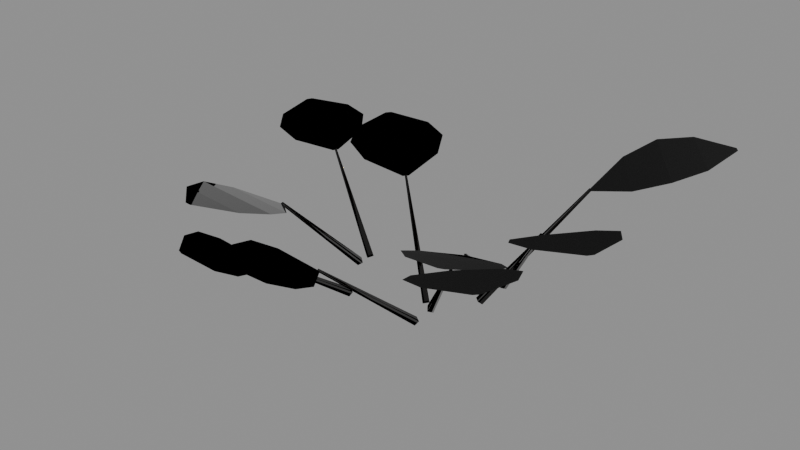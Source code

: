 # Source: floor.blend  (saved by Blender 5.2.44; exported with 4.5.12 LTS)
import bpy
from mathutils import Matrix  # noqa: F401  (used for matrix-valued properties, if any)

bpy.ops.wm.read_factory_settings(use_empty=True)
scene = bpy.context.scene
scene.name = 'Scene'

# ---- images (referenced by path relative to the original .blend; pixels are not part of the script)
import os
ASSET_DIR = os.environ.get("B2B_ASSET_DIR", "")  # directory of the original .blend (textures are referenced by path, not embedded)
HERE = os.path.dirname(os.path.abspath(__file__))  # packed textures are extracted next to this script under _unpacked/

def load_image(name, relpath, width, height, colorspace="sRGB"):
    """Load a texture the original file referenced (path relative to the .blend, or extracted next to this script)."""
    p = next((c for c in (os.path.join(HERE, relpath), os.path.join(ASSET_DIR, relpath)) if relpath and os.path.exists(c)), "")
    if p:
        img = bpy.data.images.load(p, check_existing=True)
        img.name = name
    else:  # same state as the original file: an image datablock whose file is absent (Cycles renders it pink)
        img = bpy.data.images.new(name, width, height)
        img.source = "FILE"
        img.filepath = "//" + (relpath or name)
    img.colorspace_settings.name = colorspace
    return img
img_mango_bark_color_png = load_image('mango_bark_color.png', '_unpacked/mango_bark_color.705b4da3.png', 1024, 1024, 'sRGB')
img_mango_bark_roughness_png = load_image('mango_bark_roughness.png', '_unpacked/mango_bark_roughness.a955977d.png', 1024, 1024, 'Non-Color')
img_mango_bark_normal_png = load_image('mango_bark_normal.png', '_unpacked/mango_bark_normal.a955977d.png', 1024, 1024, 'Non-Color')
img_mango_leaf_color_png = load_image('mango_leaf_color.png', '_unpacked/mango_leaf_color.c1dcce31.png', 512, 512, 'sRGB')
img_mango_leaf_roughness_png = load_image('mango_leaf_roughness.png', '_unpacked/mango_leaf_roughness.5d1a663f.png', 512, 512, 'Non-Color')
img_mango_leaf_normal_png = load_image('mango_leaf_normal.png', '_unpacked/mango_leaf_normal.5d1a663f.png', 512, 512, 'Non-Color')

# ---- materials (node trees are filled in below, after node groups)
mat_forest_bark_pbr = bpy.data.materials.new('Forest_Bark_PBR')
mat_forest_leaves_pbr = bpy.data.materials.new('Forest_Leaves_PBR')

# ---- material node trees
mat_forest_bark_pbr.use_nodes = True; mat_forest_bark_pbr.node_tree.nodes.clear()
_N = mat_forest_bark_pbr.node_tree.nodes; _L = mat_forest_bark_pbr.node_tree.links
n0 = _N.new('ShaderNodeBsdfPrincipled'); n0.name = 'Principled BSDF'; n0.location = (-200, 100)
n0.inputs[10].default_value = 0.005
n1 = _N.new('ShaderNodeOutputMaterial'); n1.name = 'Material Output'; n1.location = (200, 100)
n2 = _N.new('ShaderNodeTexImage'); n2.name = 'Image Texture'; n2.location = (0, 0)
n2.image = img_mango_bark_color_png
n3 = _N.new('ShaderNodeTexImage'); n3.name = 'Image Texture.001'; n3.location = (0, 0)
n3.image = img_mango_bark_roughness_png
n4 = _N.new('ShaderNodeTexImage'); n4.name = 'Image Texture.002'; n4.location = (0, 0)
n4.image = img_mango_bark_normal_png
n5 = _N.new('ShaderNodeNormalMap'); n5.name = 'Normal Map'; n5.location = (0, 0)
n5.width = 160
_L.new(n0.outputs[0], n1.inputs[0])
_L.new(n2.outputs[0], n0.inputs[0])
_L.new(n3.outputs[0], n0.inputs[2])
_L.new(n4.outputs[0], n5.inputs[1])
_L.new(n5.outputs[0], n0.inputs[5])
n1.is_active_output = True
mat_forest_leaves_pbr.use_nodes = True; mat_forest_leaves_pbr.node_tree.nodes.clear()
_N = mat_forest_leaves_pbr.node_tree.nodes; _L = mat_forest_leaves_pbr.node_tree.links
n0 = _N.new('ShaderNodeBsdfPrincipled'); n0.name = 'Principled BSDF'; n0.location = (-200, 100)
n0.inputs[10].default_value = 0.005
n1 = _N.new('ShaderNodeOutputMaterial'); n1.name = 'Material Output'; n1.location = (200, 100)
n2 = _N.new('ShaderNodeTexImage'); n2.name = 'Image Texture'; n2.location = (0, 0)
n2.image = img_mango_leaf_color_png
n3 = _N.new('ShaderNodeTexImage'); n3.name = 'Image Texture.001'; n3.location = (0, 0)
n3.image = img_mango_leaf_roughness_png
n4 = _N.new('ShaderNodeTexImage'); n4.name = 'Image Texture.002'; n4.location = (0, 0)
n4.image = img_mango_leaf_normal_png
n5 = _N.new('ShaderNodeNormalMap'); n5.name = 'Normal Map'; n5.location = (0, 0)
n5.width = 160
_L.new(n0.outputs[0], n1.inputs[0])
_L.new(n2.outputs[0], n0.inputs[0])
_L.new(n3.outputs[0], n0.inputs[2])
_L.new(n4.outputs[0], n5.inputs[1])
_L.new(n5.outputs[0], n0.inputs[5])
n1.is_active_output = True

# ---- meshes
me_bark_023 = bpy.data.meshes.new('Bark.023')
me_bark_023.from_pydata([(0.0559, -0.04733, -0.003836), (0.05899, -0.05194, 0.001835), (-0.04103, 0.03289, 0.1221), (-0.04207, 0.03451, 0.1202), (0.06513, -0.04733, 0.003836), (-0.03899, 0.03451, 0.1227), (0.06252, -0.04128, -0.002408), (-0.03986, 0.03645, 0.1207), (-0.04204, 0.03451, 0.1202), (-0.04109, 0.03273, 0.1222), (-0.03896, 0.03451, 0.1227), (-0.03991, 0.03628, 0.1208), (0.1069, -0.0007584, 0.00325), (0.113, -0.005596, 0.001581), (0.2179, 0.07334, 0.1644), (0.2159, 0.07503, 0.165), (0.117, -0.0007584, -0.00325), (0.2192, 0.07503, 0.1628), (0.1106, 0.005589, -0.002074), (0.2171, 0.07707, 0.1632), (0.2159, 0.07503, 0.165), (0.218, 0.07317, 0.1645), (0.2192, 0.07503, 0.1628), (0.2172, 0.0769, 0.1633), (-0.03576, -0.09213, -0.002754), (-0.02858, -0.09543, -0.003564), (-0.07563, -0.2149, 0.0875), (-0.07809, -0.2138, 0.08781), (-0.0251, -0.09213, 0.002754), (-0.07453, -0.2138, 0.08964), (-0.03284, -0.08781, 0.004676), (-0.07705, -0.2124, 0.09025), (-0.07805, -0.2138, 0.08783), (-0.07556, -0.2151, 0.08737), (-0.0745, -0.2138, 0.08966), (-0.07698, -0.2125, 0.09012), (-0.08208, -0.02167, -0.0004908), (-0.07581, -0.02541, -0.003583), (-0.08703, -0.1525, 0.1331), (-0.08916, -0.1512, 0.1342), (-0.07012, -0.02167, 0.0004908), (-0.08518, -0.1512, 0.1346), (-0.07649, -0.01676, 0.004702), (-0.08725, -0.1496, 0.1359), (-0.08912, -0.1512, 0.1342), (-0.08702, -0.1526, 0.133), (-0.08514, -0.1512, 0.1346), (-0.08724, -0.1498, 0.1358), (0.1081, 0.05131, 0.00351), (0.1117, 0.04658, -0.001735), (0.2153, -0.02988, 0.142), (0.2141, -0.02823, 0.1438), (0.1178, 0.05131, -0.00351), (0.2173, -0.02823, 0.1414), (0.1146, 0.05752, 0.002277), (0.2163, -0.02624, 0.1433), (0.2141, -0.02823, 0.1437), (0.2153, -0.03005, 0.1419), (0.2174, -0.02823, 0.1414), (0.2162, -0.02641, 0.1432), (0.07495, -0.09222, -0.002439), (0.08193, -0.09586, -0.003377), (0.03261, -0.2142, 0.1075), (0.03022, -0.2129, 0.1078), (0.08591, -0.09222, 0.002439), (0.03388, -0.2129, 0.1094), (0.07846, -0.08744, 0.004432), (0.03145, -0.2114, 0.1101), (0.03026, -0.2129, 0.1078), (0.03267, -0.2143, 0.1073), (0.03391, -0.2129, 0.1095), (0.03151, -0.2115, 0.1099), (0.07125, -0.05683, 0.003576), (0.07461, -0.0614, -0.001974), (0.1721, -0.1455, 0.1294), (0.171, -0.1439, 0.1313), (0.08089, -0.05683, -0.003576), (0.1742, -0.1439, 0.1289), (0.07799, -0.05084, 0.00259), (0.1732, -0.142, 0.1309), (0.171, -0.1439, 0.1312), (0.172, -0.1457, 0.1293), (0.1742, -0.1439, 0.1289), (0.1732, -0.1422, 0.1308), (-0.08033, -0.0002867, -0.004353), (-0.07752, -0.005147, 0.001253), (-0.1922, 0.05765, 0.11), (-0.1931, 0.05935, 0.1081), (-0.07207, -0.0002867, 0.004353), (-0.1904, 0.05935, 0.111), (-0.07447, 0.006091, -0.001644), (-0.1912, 0.06139, 0.109), (-0.1931, 0.05935, 0.1081), (-0.1922, 0.05747, 0.11), (-0.1903, 0.05935, 0.111), (-0.1912, 0.06122, 0.1091), (0.07865, 0.06125, 0.002543), (0.08245, 0.05777, -0.003488), (0.13, -0.06136, 0.09813), (0.1287, -0.06015, 0.1002), (0.08952, 0.06125, -0.002543), (0.1324, -0.06015, 0.09852), (0.08623, 0.06582, 0.004576), (0.1313, -0.05868, 0.1008), (0.1288, -0.06015, 0.1002), (0.13, -0.06149, 0.098), (0.1324, -0.06015, 0.0985), (0.1312, -0.05881, 0.1007)], [], [(0, 1, 2, 3), (1, 4, 5, 2), (4, 6, 7, 5), (6, 0, 3, 7), (8, 9, 10, 11), (12, 13, 14, 15), (13, 16, 17, 14), (16, 18, 19, 17), (18, 12, 15, 19), (20, 21, 22, 23), (24, 25, 26, 27), (25, 28, 29, 26), (28, 30, 31, 29), (30, 24, 27, 31), (32, 33, 34, 35), (36, 37, 38, 39), (37, 40, 41, 38), (40, 42, 43, 41), (42, 36, 39, 43), (44, 45, 46, 47), (48, 49, 50, 51), (49, 52, 53, 50), (52, 54, 55, 53), (54, 48, 51, 55), (56, 57, 58, 59), (60, 61, 62, 63), (61, 64, 65, 62), (64, 66, 67, 65), (66, 60, 63, 67), (68, 69, 70, 71), (72, 73, 74, 75), (73, 76, 77, 74), (76, 78, 79, 77), (78, 72, 75, 79), (80, 81, 82, 83), (84, 85, 86, 87), (85, 88, 89, 86), (88, 90, 91, 89), (90, 84, 87, 91), (92, 93, 94, 95), (96, 97, 98, 99), (97, 100, 101, 98), (100, 102, 103, 101), (102, 96, 99, 103), (104, 105, 106, 107)])
me_bark_023.polygons.foreach_set('use_smooth', [True] * 45)
_uv = me_bark_023.uv_layers.new(name='UVMap')
_uv.uv.foreach_set('vector', [0.0, 0.0, 0.5, 0.0, 0.5, 0.65, 0.0, 0.65, 0.5, 0.0, 1.0, 0.0, 1.0, 0.65, 0.5, 0.65, 1.0, 0.0, 1.5, 0.0, 1.5, 0.65, 1.0, 0.65, 1.5, 0.0, 2.0, 0.0, 2.0, 0.65, 1.5, 0.65, 1.0, 0.5, 0.5, 1.0, 0.0, 0.5, 0.5, 0.0, 0.0, 0.0, 0.5, 0.0, 0.5, 0.65, 0.0, 0.65, 0.5, 0.0, 1.0, 0.0, 1.0, 0.65, 0.5, 0.65, 1.0, 0.0, 1.5, 0.0, 1.5, 0.65, 1.0, 0.65, 1.5, 0.0, 2.0, 0.0, 2.0, 0.65, 1.5, 0.65, 1.0, 0.5, 0.5, 1.0, 0.0, 0.5, 0.5, 0.0, 0.0, 0.0, 0.5, 0.0, 0.5, 0.65, 0.0, 0.65, 0.5, 0.0, 1.0, 0.0, 1.0, 0.65, 0.5, 0.65, 1.0, 0.0, 1.5, 0.0, 1.5, 0.65, 1.0, 0.65, 1.5, 0.0, 2.0, 0.0, 2.0, 0.65, 1.5, 0.65, 1.0, 0.5, 0.5, 1.0, 0.0, 0.5, 0.5, 0.0, 0.0, 0.0, 0.5, 0.0, 0.5, 0.65, 0.0, 0.65, 0.5, 0.0, 1.0, 0.0, 1.0, 0.65, 0.5, 0.65, 1.0, 0.0, 1.5, 0.0, 1.5, 0.65, 1.0, 0.65, 1.5, 0.0, 2.0, 0.0, 2.0, 0.65, 1.5, 0.65, 1.0, 0.5, 0.5, 1.0, 0.0, 0.5, 0.5, 0.0, 0.0, 0.0, 0.5, 0.0, 0.5, 0.65, 0.0, 0.65, 0.5, 0.0, 1.0, 0.0, 1.0, 0.65, 0.5, 0.65, 1.0, 0.0, 1.5, 0.0, 1.5, 0.65, 1.0, 0.65, 1.5, 0.0, 2.0, 0.0, 2.0, 0.65, 1.5, 0.65, 1.0, 0.5, 0.5, 1.0, 0.0, 0.5, 0.5, 0.0, 0.0, 0.0, 0.5, 0.0, 0.5, 0.65, 0.0, 0.65, 0.5, 0.0, 1.0, 0.0, 1.0, 0.65, 0.5, 0.65, 1.0, 0.0, 1.5, 0.0, 1.5, 0.65, 1.0, 0.65, 1.5, 0.0, 2.0, 0.0, 2.0, 0.65, 1.5, 0.65, 1.0, 0.5, 0.5, 1.0, 0.0, 0.5, 0.5, 0.0, 0.0, 0.0, 0.5, 0.0, 0.5, 0.65, 0.0, 0.65, 0.5, 0.0, 1.0, 0.0, 1.0, 0.65, 0.5, 0.65, 1.0, 0.0, 1.5, 0.0, 1.5, 0.65, 1.0, 0.65, 1.5, 0.0, 2.0, 0.0, 2.0, 0.65, 1.5, 0.65, 1.0, 0.5, 0.5, 1.0, 0.0, 0.5, 0.5, 0.0, 0.0, 0.0, 0.5, 0.0, 0.5, 0.65, 0.0, 0.65, 0.5, 0.0, 1.0, 0.0, 1.0, 0.65, 0.5, 0.65, 1.0, 0.0, 1.5, 0.0, 1.5, 0.65, 1.0, 0.65, 1.5, 0.0, 2.0, 0.0, 2.0, 0.65, 1.5, 0.65, 1.0, 0.5, 0.5, 1.0, 0.0, 0.5, 0.5, 0.0, 0.0, 0.0, 0.5, 0.0, 0.5, 0.65, 0.0, 0.65, 0.5, 0.0, 1.0, 0.0, 1.0, 0.65, 0.5, 0.65, 1.0, 0.0, 1.5, 0.0, 1.5, 0.65, 1.0, 0.65, 1.5, 0.0, 2.0, 0.0, 2.0, 0.65, 1.5, 0.65, 1.0, 0.5, 0.5, 1.0, 0.0, 0.5, 0.5, 0.0])
me_bark_023.materials.append(mat_forest_bark_pbr)
me_bark_023.update()
me_leaves_027 = bpy.data.meshes.new('Leaves.027')
me_leaves_027.from_pydata([(-0.04315, 0.03124, 0.1207), (-0.09673, 0.01442, 0.1358), (-0.03252, 0.09368, 0.1358), (-0.03785, 0.03777, 0.1207), (-0.09673, 0.01442, 0.1358), (-0.1297, 0.02309, 0.1493), (-0.04783, 0.1241, 0.1493), (-0.03252, 0.09368, 0.1358), (-0.1297, 0.02309, 0.1493), (-0.145, 0.05352, 0.1575), (-0.08077, 0.1328, 0.1575), (-0.04783, 0.1241, 0.1493), (-0.145, 0.05352, 0.1575), (-0.1396, 0.1094, 0.1642), (-0.1344, 0.116, 0.1642), (-0.08077, 0.1328, 0.1575), (0.2151, 0.07845, 0.1632), (0.2219, 0.1409, 0.1862), (0.2813, 0.05802, 0.1862), (0.22, 0.07162, 0.1632), (0.2219, 0.1409, 0.1862), (0.2477, 0.1767, 0.2052), (0.3235, 0.07107, 0.2052), (0.2813, 0.05802, 0.1862), (0.2477, 0.1767, 0.2052), (0.2899, 0.1897, 0.2155), (0.3494, 0.1069, 0.2155), (0.3235, 0.07107, 0.2052), (0.2899, 0.1897, 0.2155), (0.3513, 0.1761, 0.2218), (0.3562, 0.1693, 0.2218), (0.3494, 0.1069, 0.2155), (-0.07234, -0.2153, 0.08803), (-0.03655, -0.253, 0.09685), (-0.132, -0.217, 0.09685), (-0.08021, -0.2123, 0.08803), (-0.03655, -0.253, 0.09685), (-0.03145, -0.2792, 0.1061), (-0.1531, -0.2333, 0.1061), (-0.132, -0.217, 0.09685), (-0.03145, -0.2792, 0.1061), (-0.05256, -0.2955, 0.1127), (-0.148, -0.2595, 0.1127), (-0.1531, -0.2333, 0.1061), (-0.05256, -0.2955, 0.1127), (-0.1043, -0.3002, 0.1198), (-0.1122, -0.2972, 0.1198), (-0.148, -0.2595, 0.1127), (-0.08294, -0.1516, 0.1337), (-0.03923, -0.1898, 0.1511), (-0.1409, -0.1811, 0.1511), (-0.09132, -0.1508, 0.1337), (-0.03923, -0.1898, 0.1511), (-0.0282, -0.2252, 0.1663), (-0.1577, -0.2141, 0.1663), (-0.1409, -0.1811, 0.1511), (-0.0282, -0.2252, 0.1663), (-0.04506, -0.2582, 0.1752), (-0.1467, -0.2496, 0.1752), (-0.1577, -0.2141, 0.1663), (-0.04506, -0.2582, 0.1752), (-0.0946, -0.2885, 0.1818), (-0.103, -0.2878, 0.1818), (-0.1467, -0.2496, 0.1752), (0.2183, -0.02491, 0.1419), (0.2758, -0.0102, 0.1609), (0.2134, -0.09087, 0.1609), (0.2132, -0.03156, 0.1419), (0.2758, -0.0102, 0.1609), (0.3132, -0.02142, 0.1771), (0.2336, -0.1242, 0.1771), (0.2134, -0.09087, 0.1609), (0.3132, -0.02142, 0.1771), (0.3334, -0.0548, 0.1864), (0.271, -0.1355, 0.1864), (0.2336, -0.1242, 0.1771), (0.3334, -0.0548, 0.1864), (0.3336, -0.1141, 0.1929), (0.3285, -0.1208, 0.1929), (0.271, -0.1355, 0.1864), (0.03599, -0.2145, 0.1079), (0.0691, -0.2576, 0.1205), (-0.02558, -0.2197, 0.1205), (0.02818, -0.2113, 0.1079), (0.0691, -0.2576, 0.1205), (0.07177, -0.2886, 0.1323), (-0.04891, -0.2403, 0.1323), (-0.02558, -0.2197, 0.1205), (0.07177, -0.2886, 0.1323), (0.04844, -0.3092, 0.14), (-0.04624, -0.2713, 0.14), (-0.04891, -0.2403, 0.1323), (0.04844, -0.3092, 0.14), (-0.005323, -0.3176, 0.1468), (-0.01313, -0.3145, 0.1468), (-0.04624, -0.2713, 0.14), (0.1754, -0.1408, 0.1293), (0.2314, -0.1283, 0.146), (0.1631, -0.2041, 0.146), (0.1698, -0.147, 0.1293), (0.2314, -0.1283, 0.146), (0.2655, -0.1402, 0.1606), (0.1784, -0.2367, 0.1606), (0.1631, -0.2041, 0.146), (0.2655, -0.1402, 0.1606), (0.2808, -0.1729, 0.1692), (0.2125, -0.2486, 0.1692), (0.1784, -0.2367, 0.1606), (0.2808, -0.1729, 0.1692), (0.2741, -0.2299, 0.1759), (0.2685, -0.2361, 0.1759), (0.2125, -0.2486, 0.1692), (-0.1936, 0.05561, 0.1088), (-0.24, 0.02688, 0.1216), (-0.1932, 0.1175, 0.1216), (-0.1898, 0.06308, 0.1088), (-0.24, 0.02688, 0.1216), (-0.2713, 0.02728, 0.1335), (-0.2117, 0.1428, 0.1335), (-0.1932, 0.1175, 0.1216), (-0.2713, 0.02728, 0.1335), (-0.2898, 0.05257, 0.1412), (-0.243, 0.1432, 0.1412), (-0.2117, 0.1428, 0.1335), (-0.2898, 0.05257, 0.1412), (-0.2932, 0.107, 0.1481), (-0.2893, 0.1145, 0.1481), (-0.243, 0.1432, 0.1412), (0.1345, -0.05864, 0.09863), (0.1873, -0.06562, 0.1095), (0.09204, -0.1021, 0.1095), (0.1267, -0.06165, 0.09863), (0.1873, -0.06562, 0.1095), (0.2094, -0.08433, 0.1201), (0.08805, -0.1308, 0.1201), (0.09204, -0.1021, 0.1095), (0.2094, -0.08433, 0.1201), (0.2055, -0.1131, 0.1272), (0.1102, -0.1495, 0.1272), (0.08805, -0.1308, 0.1201), (0.2055, -0.1131, 0.1272), (0.1708, -0.1535, 0.1342), (0.163, -0.1565, 0.1342), (0.1102, -0.1495, 0.1272)], [], [(0, 1, 2, 3), (4, 5, 6, 7), (8, 9, 10, 11), (12, 13, 14, 15), (16, 17, 18, 19), (20, 21, 22, 23), (24, 25, 26, 27), (28, 29, 30, 31), (32, 33, 34, 35), (36, 37, 38, 39), (40, 41, 42, 43), (44, 45, 46, 47), (48, 49, 50, 51), (52, 53, 54, 55), (56, 57, 58, 59), (60, 61, 62, 63), (64, 65, 66, 67), (68, 69, 70, 71), (72, 73, 74, 75), (76, 77, 78, 79), (80, 81, 82, 83), (84, 85, 86, 87), (88, 89, 90, 91), (92, 93, 94, 95), (96, 97, 98, 99), (100, 101, 102, 103), (104, 105, 106, 107), (108, 109, 110, 111), (112, 113, 114, 115), (116, 117, 118, 119), (120, 121, 122, 123), (124, 125, 126, 127), (128, 129, 130, 131), (132, 133, 134, 135), (136, 137, 138, 139), (140, 141, 142, 143)])
me_leaves_027.polygons.foreach_set('use_smooth', [True] * 36)
_uv = me_leaves_027.uv_layers.new(name='UVMap')
_uv.uv.foreach_set('vector', [0.0, 0.0, 0.0, 0.25, 1.0, 0.25, 1.0, 0.0, 0.0, 0.25, 0.0, 0.5, 1.0, 0.5, 1.0, 0.25, 0.0, 0.5, 0.0, 0.75, 1.0, 0.75, 1.0, 0.5, 0.0, 0.75, 0.0, 1.0, 1.0, 1.0, 1.0, 0.75, 0.0, 0.0, 0.0, 0.25, 1.0, 0.25, 1.0, 0.0, 0.0, 0.25, 0.0, 0.5, 1.0, 0.5, 1.0, 0.25, 0.0, 0.5, 0.0, 0.75, 1.0, 0.75, 1.0, 0.5, 0.0, 0.75, 0.0, 1.0, 1.0, 1.0, 1.0, 0.75, 0.0, 0.0, 0.0, 0.25, 1.0, 0.25, 1.0, 0.0, 0.0, 0.25, 0.0, 0.5, 1.0, 0.5, 1.0, 0.25, 0.0, 0.5, 0.0, 0.75, 1.0, 0.75, 1.0, 0.5, 0.0, 0.75, 0.0, 1.0, 1.0, 1.0, 1.0, 0.75, 0.0, 0.0, 0.0, 0.25, 1.0, 0.25, 1.0, 0.0, 0.0, 0.25, 0.0, 0.5, 1.0, 0.5, 1.0, 0.25, 0.0, 0.5, 0.0, 0.75, 1.0, 0.75, 1.0, 0.5, 0.0, 0.75, 0.0, 1.0, 1.0, 1.0, 1.0, 0.75, 0.0, 0.0, 0.0, 0.25, 1.0, 0.25, 1.0, 0.0, 0.0, 0.25, 0.0, 0.5, 1.0, 0.5, 1.0, 0.25, 0.0, 0.5, 0.0, 0.75, 1.0, 0.75, 1.0, 0.5, 0.0, 0.75, 0.0, 1.0, 1.0, 1.0, 1.0, 0.75, 0.0, 0.0, 0.0, 0.25, 1.0, 0.25, 1.0, 0.0, 0.0, 0.25, 0.0, 0.5, 1.0, 0.5, 1.0, 0.25, 0.0, 0.5, 0.0, 0.75, 1.0, 0.75, 1.0, 0.5, 0.0, 0.75, 0.0, 1.0, 1.0, 1.0, 1.0, 0.75, 0.0, 0.0, 0.0, 0.25, 1.0, 0.25, 1.0, 0.0, 0.0, 0.25, 0.0, 0.5, 1.0, 0.5, 1.0, 0.25, 0.0, 0.5, 0.0, 0.75, 1.0, 0.75, 1.0, 0.5, 0.0, 0.75, 0.0, 1.0, 1.0, 1.0, 1.0, 0.75, 0.0, 0.0, 0.0, 0.25, 1.0, 0.25, 1.0, 0.0, 0.0, 0.25, 0.0, 0.5, 1.0, 0.5, 1.0, 0.25, 0.0, 0.5, 0.0, 0.75, 1.0, 0.75, 1.0, 0.5, 0.0, 0.75, 0.0, 1.0, 1.0, 1.0, 1.0, 0.75, 0.0, 0.0, 0.0, 0.25, 1.0, 0.25, 1.0, 0.0, 0.0, 0.25, 0.0, 0.5, 1.0, 0.5, 1.0, 0.25, 0.0, 0.5, 0.0, 0.75, 1.0, 0.75, 1.0, 0.5, 0.0, 0.75, 0.0, 1.0, 1.0, 1.0, 1.0, 0.75])
me_leaves_027.materials.append(mat_forest_leaves_pbr)
me_leaves_027.update()

# ---- objects
ob_bark = bpy.data.objects.new('Bark', me_bark_023)
ob_leaves = bpy.data.objects.new('Leaves', me_leaves_027)

# ---- transforms, parenting, visibility, modifiers, constraints
ob_bark.location = (0.0, 0.0, 0.0)
ob_leaves.location = (0.0, 0.0, 0.0)

# ---- collection membership
scene.collection.objects.link(ob_bark)
scene.collection.objects.link(ob_leaves)

# ---- scene / render settings (as saved in the file)
scene.frame_start = 1; scene.frame_end = 250; scene.frame_set(1)
scene.render.engine = 'BLENDER_EEVEE_NEXT'
scene.render.bake_bias = 0.0
scene.render.bake_samples = 0
scene.render.compositor_device = 'GPU'
scene.eevee.use_volume_custom_range = False
scene.eevee.fast_gi_thickness_near = 0.1
scene.eevee.fast_gi_thickness_far = 0.0
scene.eevee.ray_tracing_options.screen_trace_thickness = 0.1
bpy.context.view_layer.update()

# ---- added for rendering (the .blend has no active camera and no usable light): camera, sun + grey world if the file has none
cam_auto = bpy.data.cameras.new('AutoCamera')
cam_auto.lens = 50.0
cam_auto.sensor_width = 36.0
cam_auto.clip_end = 1000.0
ob_auto_camera = bpy.data.objects.new('AutoCamera', cam_auto)
scene.collection.objects.link(ob_auto_camera)
ob_auto_camera.location = (0.822089, -1.01265, 0.741212)
ob_auto_camera.rotation_euler = (1.09748, -7.21219e-08, 0.694738)
scene.camera = ob_auto_camera
light_auto_sun = bpy.data.lights.new('AutoSun', 'SUN')
light_auto_sun.energy = 3.0
light_auto_sun.angle = 0.0523599
ob_auto_sun = bpy.data.objects.new('AutoSun', light_auto_sun)
scene.collection.objects.link(ob_auto_sun)
ob_auto_sun.rotation_euler = (0.872665, 0.174533, 0.523599)
if scene.world is None:
    world_auto = bpy.data.worlds.new('AutoWorld')
    world_auto.color = (0.3, 0.3, 0.3)
    scene.world = world_auto
bpy.context.view_layer.update()
